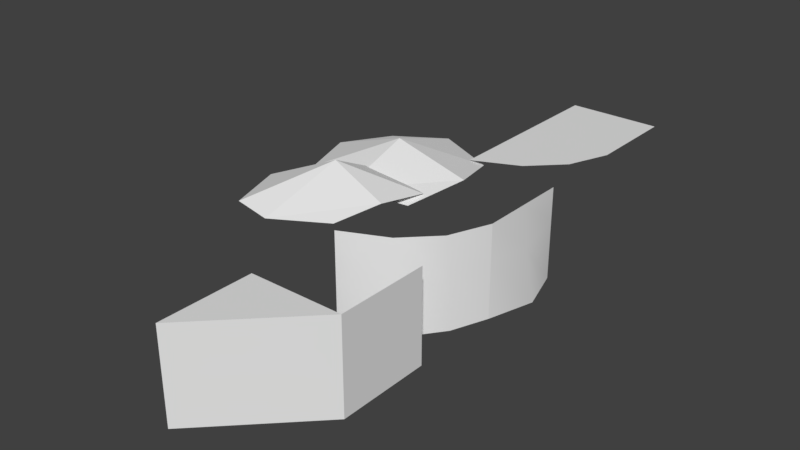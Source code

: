 # Source: tileset.blend  (saved by Blender 2.79.0; exported with 4.5.12 LTS)
import bpy
from mathutils import Matrix  # noqa: F401  (used for matrix-valued properties, if any)

bpy.ops.wm.read_factory_settings(use_empty=True)
scene = bpy.context.scene
scene.name = 'Scene'

# ---- collections
col_collection_1 = bpy.data.collections.new('Collection 1'); scene.collection.children.link(col_collection_1)

# ---- world
world_world = bpy.data.worlds.new('World'); scene.world = world_world
world_world.color = (0.05088, 0.05088, 0.05088)
world_world.use_sun_shadow = False
world_world.sun_shadow_jitter_overblur = 0.0
world_world.cycles.sampling_method = 'MANUAL'

# ---- meshes
me_cube_008 = bpy.data.meshes.new('Cube.008')
me_cube_008.from_pydata([(-0.5, -0.5, 1.0), (-0.5, 0.5, 1.0), (0.5, 0.5, 1.0)], [], [(2, 1, 0)])
_uv = me_cube_008.uv_layers.new(name='UVMap')
_uv.uv.foreach_set('vector', [0.9999, 0.9999, 0.7499, 0.9999, 0.7499, 0.7499])
me_cube_008.use_remesh_preserve_volume = False
me_cube_008.use_remesh_preserve_attributes = False
me_cube_008.use_mirror_vertex_groups = False
me_cube_008.update()
me_cube_007 = bpy.data.meshes.new('Cube.007')
me_cube_007.from_pydata([(0.5, 0.5, 0.0), (-0.5, -0.5, 0.0), (-0.5, -0.5, 0.9999), (0.5, 0.5, 0.9999)], [], [(0, 3, 2, 1)])
_uv = me_cube_007.uv_layers.new(name='UVMap')
_uv.uv.foreach_set('vector', [0.9999, 0.0001182, 0.9999, 0.9937, 8.407e-05, 0.9937, 8.407e-05, 0.0001182])
me_cube_007.use_remesh_preserve_volume = False
me_cube_007.use_remesh_preserve_attributes = False
me_cube_007.use_mirror_vertex_groups = False
me_cube_007.update()
me_cube_006 = bpy.data.meshes.new('Cube.006')
me_cube_006.from_pydata([(0.5, 0.5, 0.0), (0.5, 0.5, 1.0), (0.5, -0.5, 0.0), (0.5, -0.5, 1.0)], [], [(3, 2, 0, 1)])
_uv = me_cube_006.uv_layers.new(name='UVMap')
_uv.uv.foreach_set('vector', [0.0001, 0.9999, 9.998e-05, 9.998e-05, 0.9999, 9.998e-05, 0.9999, 0.9999])
me_cube_006.use_remesh_preserve_volume = False
me_cube_006.use_remesh_preserve_attributes = False
me_cube_006.use_mirror_vertex_groups = False
me_cube_006.update()
me_cube_005 = bpy.data.meshes.new('Cube.005')
me_cube_005.from_pydata([(-0.5938, -0.6299, 0.998), (-0.5938, 0.5947, 0.9417), (0.3149, -0.3165, 0.9333), (0.6308, 0.5947, 0.998), (0.01849, 0.7963, 0.998), (-0.2388, -0.6399, 0.9333), (-0.7954, -0.01757, 0.998), (0.5311, 0.1025, 1.046), (-0.1286, 0.2044, 1.264), (-0.08064, 0.1489, 0.7537)], [], [(8, 6, 0, 5), (7, 8, 5, 2), (3, 4, 8, 7), (4, 1, 6, 8), (2, 5, 9), (5, 0, 9), (3, 7, 9), (7, 2, 9)])
_uv = me_cube_005.uv_layers.new(name='UVMap')
_uv.uv.foreach_set('vector', [0.4675, 0.5878, 0.0, 0.4333, 0.1413, 0.006951, 0.3903, 0.0, 0.9301, 0.5169, 0.4675, 0.5878, 0.3903, 0.0, 0.7785, 0.2252, 1.0, 0.8596, 0.5707, 1.0, 0.4675, 0.5878, 0.9301, 0.5169, 0.5707, 1.0, 0.1413, 0.8596, 0.0, 0.4333, 0.4675, 0.5878, 0.7785, 0.2252, 0.3903, 0.0, 0.5012, 0.5492, 0.3903, 0.0, 0.1413, 0.006951, 0.5012, 0.5492, 1.0, 0.8596, 0.9301, 0.5169, 0.5012, 0.5492, 0.9301, 0.5169, 0.7785, 0.2252, 0.5012, 0.5492])
me_cube_005.use_remesh_preserve_volume = False
me_cube_005.use_remesh_preserve_attributes = False
me_cube_005.use_mirror_vertex_groups = False
me_cube_005.update()
me_cube_004 = bpy.data.meshes.new('Cube.004')
me_cube_004.from_pydata([(-0.6052, -0.6052, 1.003), (-0.6052, 0.6052, 0.9368), (0.6052, -0.6052, 0.9368), (0.6052, 0.6052, 0.9368), (0.0, 0.8045, 1.003), (0.0, -0.8045, 1.003), (-0.8045, 0.0, 1.003), (0.8045, 0.0, 1.046), (0.0, 0.0, 1.266), (0.0, 0.0, 0.7032)], [], [(8, 6, 0, 5), (7, 8, 5, 2), (3, 4, 8, 7), (4, 1, 6, 8), (4, 3, 9), (3, 7, 9), (1, 4, 9), (7, 2, 9), (6, 1, 9), (0, 6, 9), (2, 5, 9), (5, 0, 9)])
_uv = me_cube_004.uv_layers.new(name='UVMap')
_uv.uv.foreach_set('vector', [0.5, 0.5, 0.0, 0.5, 0.1238, 0.1238, 0.5, 0.0, 1.0, 0.5, 0.5, 0.5, 0.5, 0.0, 0.8762, 0.1238, 0.8762, 0.8762, 0.5, 1.0, 0.5, 0.5, 1.0, 0.5, 0.5, 1.0, 0.1238, 0.8762, 0.0, 0.5, 0.5, 0.5, 0.5, 1.0, 0.8762, 0.8762, 0.5, 0.5, 0.8762, 0.8762, 1.0, 0.5, 0.5, 0.5, 0.1238, 0.8762, 0.5, 1.0, 0.5, 0.5, 1.0, 0.5, 0.8762, 0.1238, 0.5, 0.5, 0.0, 0.5, 0.1238, 0.8762, 0.5, 0.5, 0.1238, 0.1238, 0.0, 0.5, 0.5, 0.5, 0.8762, 0.1238, 0.5, 0.0, 0.5, 0.5, 0.5, 0.0, 0.1238, 0.1238, 0.5, 0.5])
me_cube_004.use_remesh_preserve_volume = False
me_cube_004.use_remesh_preserve_attributes = False
me_cube_004.use_mirror_vertex_groups = False
me_cube_004.update()
me_cube_003 = bpy.data.meshes.new('Cube.003')
me_cube_003.from_pydata([(-0.5, -0.5, 1.0), (-0.5, 0.5, 1.0), (0.5, 0.5, 1.0), (0.3265, 0.05404, 1.0), (-0.008802, -0.2791, 1.0)], [], [(2, 1, 3), (4, 1, 0), (3, 1, 4)])
_uv = me_cube_003.uv_layers.new(name='UVMap')
_uv.uv.foreach_set('vector', [1.0, 0.0, 1.0, 1.0, 0.554, 0.1735, 0.2209, 0.5088, 1.0, 1.0, 0.0, 1.0, 0.554, 0.1735, 1.0, 1.0, 0.2209, 0.5088])
me_cube_003.use_remesh_preserve_volume = False
me_cube_003.use_remesh_preserve_attributes = False
me_cube_003.use_mirror_vertex_groups = False
me_cube_003.update()
me_cube_002 = bpy.data.meshes.new('Cube.002')
me_cube_002.from_pydata([(-0.5, -0.5, 1.0), (-0.5, 0.5, 1.0), (0.5, -0.5, 1.0), (0.5, 0.5, 1.0)], [], [(3, 1, 0, 2)])
_uv = me_cube_002.uv_layers.new(name='UVMap')
_uv.uv.foreach_set('vector', [0.9999, 0.9999, 9.998e-05, 0.9999, 9.998e-05, 9.998e-05, 0.9999, 9.998e-05])
me_cube_002.use_remesh_preserve_volume = False
me_cube_002.use_remesh_preserve_attributes = False
me_cube_002.use_mirror_vertex_groups = False
me_cube_002.update()
me_cube_001 = bpy.data.meshes.new('Cube.001')
me_cube_001.from_pydata([(0.5, 0.5, 0.0), (0.5, 0.5, 1.0), (0.5, -0.5, 0.0), (0.5, -0.5, 1.0), (0.5, 0.5, 0.6369), (0.5, -0.5, 0.6369), (0.6486, 0.01199, 0.0), (0.5, 0.01199, 1.0), (0.5782, -0.03193, 0.594)], [], [(8, 6, 0, 4), (7, 8, 4, 1), (3, 5, 8, 7), (5, 2, 6, 8)])
me_cube_001.polygons.foreach_set('use_smooth', [True] * 4)
_uv = me_cube_001.uv_layers.new(name='UVMap')
_uv.uv.foreach_set('vector', [0.4681, 0.594, 0.512, 0.0, 1.0, 0.0, 1.0, 0.6369, 0.512, 1.0, 0.4681, 0.594, 1.0, 0.6369, 1.0, 1.0, 0.0, 1.0, 0.0, 0.6369, 0.4681, 0.594, 0.512, 1.0, 0.0, 0.6369, 0.0, 0.0, 0.512, 0.0, 0.4681, 0.594])
me_cube_001.use_remesh_preserve_volume = False
me_cube_001.use_remesh_preserve_attributes = False
me_cube_001.use_mirror_vertex_groups = False
me_cube_001.update()
me_cube = bpy.data.meshes.new('Cube')
me_cube.from_pydata([(0.5, 0.5, 0.0), (-0.5, -0.5, 0.0), (-0.5, -0.5, 0.9999), (0.5, 0.5, 0.9999), (0.3485, 0.1051, 0.0), (-0.01712, -0.3807, 0.0), (0.3235, 0.05467, 0.9999), (-0.009871, -0.2787, 0.9999), (0.5, 0.5, 0.645), (-0.5, -0.5, 0.645), (0.3481, 0.1191, 0.5386), (-0.0174, -0.3755, 0.5386)], [], [(11, 7, 2, 9), (8, 3, 6, 10), (10, 6, 7, 11), (4, 10, 11, 5), (0, 8, 10, 4), (5, 11, 9, 1)])
me_cube.polygons.foreach_set('use_smooth', [True] * 6)
_uv = me_cube.uv_layers.new(name='UVMap')
_uv.uv.foreach_set('vector', [0.2781, 0.5386, 0.3333, 1.0, 0.0, 1.0, 0.0, 0.645, 0.9999, 0.645, 0.9999, 1.0, 0.6666, 1.0, 0.7274, 0.5386, 0.7274, 0.5386, 0.6666, 1.0, 0.3333, 1.0, 0.2781, 0.5386, 0.7267, 0.0, 0.7274, 0.5386, 0.2781, 0.5386, 0.301, 0.0, 0.9999, 0.0, 0.9999, 0.645, 0.7274, 0.5386, 0.7267, 0.0, 0.301, 0.0, 0.2781, 0.5386, 0.0, 0.645, 0.0, 0.0])
me_cube.use_remesh_preserve_volume = False
me_cube.use_remesh_preserve_attributes = False
me_cube.use_mirror_vertex_groups = False
me_cube.update()

# ---- objects
ob_clifftop_tri = bpy.data.objects.new('clifftop_tri', me_cube_008)
ob_cube_005 = bpy.data.objects.new('Cube.005', me_cube_007)
ob_cube_004 = bpy.data.objects.new('Cube.004', me_cube_006)
ob_treetop_001 = bpy.data.objects.new('treetop.001', me_cube_005)
ob_treetop = bpy.data.objects.new('treetop', me_cube_004)
ob_clifftop_cruve = bpy.data.objects.new('clifftop_cruve', me_cube_003)
ob_block = bpy.data.objects.new('block', me_cube_002)
ob_cube_001 = bpy.data.objects.new('Cube.001', me_cube_001)
ob_cube = bpy.data.objects.new('Cube', me_cube)

# ---- transforms, parenting, visibility, modifiers, constraints
ob_clifftop_tri.location = (0.0, -2.0, 0.0)
ob_clifftop_tri.lineart.crease_threshold = 0.0
ob_cube_005.location = (-2.235e-08, -2.0, 0.0)
ob_cube_005.lineart.crease_threshold = 0.0
ob_cube_004.location = (-2.235e-08, -1.0, 0.0)
ob_cube_004.lineart.crease_threshold = 0.0
ob_treetop_001.location = (-1.0, 0.0, 0.0)
ob_treetop_001.lineart.crease_threshold = 0.0
ob_treetop.location = (-1.0, 1.0, 0.0)
ob_treetop.lineart.crease_threshold = 0.0
ob_clifftop_cruve.location = (0.0, 2.0, 0.0)
ob_clifftop_cruve.lineart.crease_threshold = 0.0
ob_block.location = (0.0, 3.0, 0.0)
ob_block.lineart.crease_threshold = 0.0
ob_cube_001.location = (0.0, 1.0, 0.0)
ob_cube_001.lineart.crease_threshold = 0.0
ob_cube.location = (0.0, 0.0, 0.0)
ob_cube.lineart.crease_threshold = 0.0

# ---- collection membership
col_collection_1.objects.link(ob_clifftop_tri)
col_collection_1.objects.link(ob_cube_005)
col_collection_1.objects.link(ob_cube_004)
col_collection_1.objects.link(ob_treetop_001)
col_collection_1.objects.link(ob_treetop)
col_collection_1.objects.link(ob_clifftop_cruve)
col_collection_1.objects.link(ob_block)
col_collection_1.objects.link(ob_cube_001)
col_collection_1.objects.link(ob_cube)

# ---- scene / render settings (as saved in the file)
scene.frame_start = 1; scene.frame_end = 250; scene.frame_set(1)
scene.render.engine = 'BLENDER_EEVEE_NEXT'
scene.render.resolution_percentage = 50
scene.render.dither_intensity = 0.0
scene.cycles.use_denoising = False
scene.cycles.samples = 128
scene.cycles.sampling_pattern = 'TABULATED_SOBOL'
scene.cycles.use_adaptive_sampling = False
scene.cycles.use_light_tree = False
scene.cycles.blur_glossy = 0.0
scene.cycles.sample_clamp_indirect = 0.0
scene.view_settings.view_transform = 'Standard'
bpy.context.view_layer.update()

# ---- added for rendering (the .blend has no active camera and no usable light): camera, sun
cam_auto = bpy.data.cameras.new('AutoCamera')
cam_auto.lens = 50.0
cam_auto.sensor_width = 36.0
cam_auto.clip_end = 1000.0
ob_auto_camera = bpy.data.objects.new('AutoCamera', cam_auto)
scene.collection.objects.link(ob_auto_camera)
ob_auto_camera.location = (5.53283, -6.83296, 5.52186)
ob_auto_camera.rotation_euler = (1.09748, -7.21219e-08, 0.694738)
scene.camera = ob_auto_camera
light_auto_sun = bpy.data.lights.new('AutoSun', 'SUN')
light_auto_sun.energy = 3.0
light_auto_sun.angle = 0.0523599
ob_auto_sun = bpy.data.objects.new('AutoSun', light_auto_sun)
scene.collection.objects.link(ob_auto_sun)
ob_auto_sun.rotation_euler = (0.872665, 0.174533, 0.523599)
bpy.context.view_layer.update()
